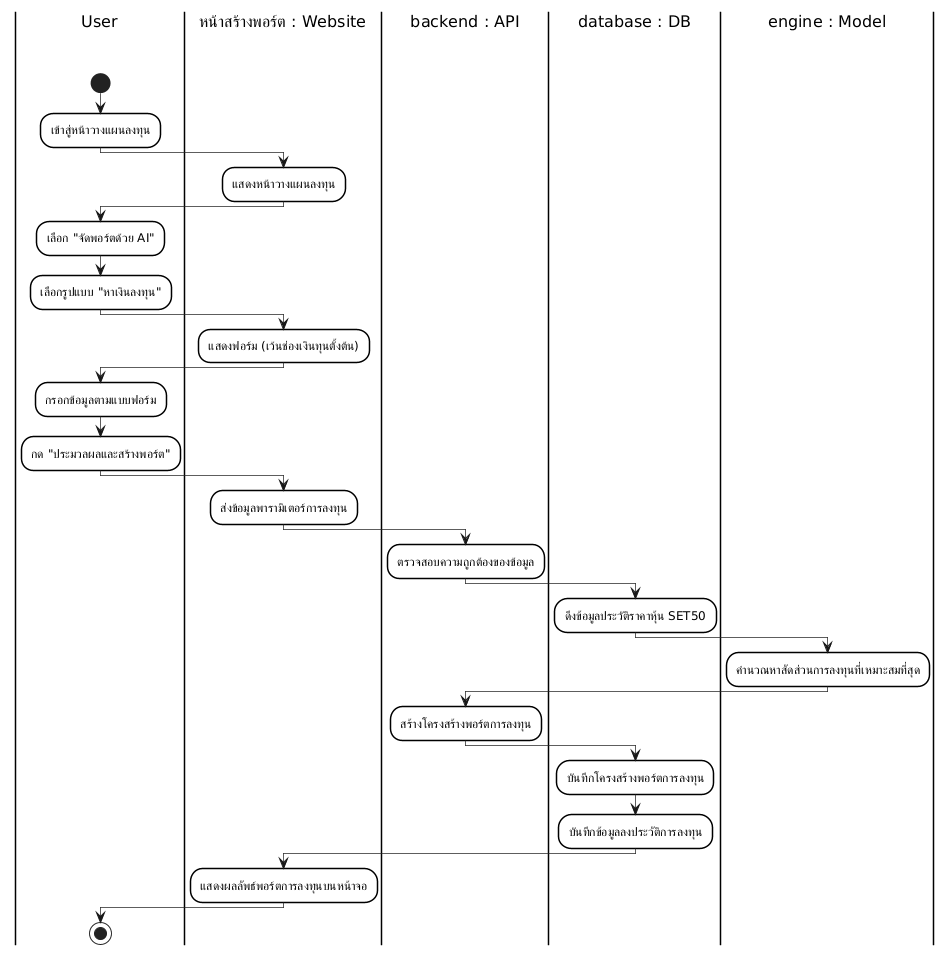

The diagram above was rendered by PlantUML. Its source (embedded in the PNG):
@startuml
skinparam monochrome true
skinparam shadowing false
skinparam backgroundcolor white
skinparam ranksep 50

' Swimlane Styling
skinparam SwimlaneBorderColor black
skinparam SwimlaneBorderThickness 1.5
skinparam SwimlaneBackgroundColor white
skinparam SwimlaneTitleBackgroundColor white
skinparam SwimlaneTitleFontColor black
skinparam SwimlaneTitleFontSize 16
skinparam SwimlaneTitleFontName Arial

' Activity Styling
skinparam ActivityBackgroundColor white
skinparam ActivityBorderColor black
skinparam ActivityBorderThickness 1.5
skinparam ArrowThickness 0.7

|User\n\n|
start
:เข้าสู่หน้าวางแผนลงทุน;
|หน้าสร้างพอร์ต : Website\n\n|
:แสดงหน้าวางแผนลงทุน;
|User\n\n|
:เลือก "จัดพอร์ตด้วย AI";
:เลือกรูปแบบ "หาเงินลงทุน";
|หน้าสร้างพอร์ต : Website\n\n|
:แสดงฟอร์ม (เว้นช่องเงินทุนตั้งต้น);
|User\n\n|
:กรอกข้อมูลตามแบบฟอร์ม;
:กด "ประมวลผลและสร้างพอร์ต";
|หน้าสร้างพอร์ต : Website\n\n|
:ส่งข้อมูลพารามิเตอร์การลงทุน;
|backend : API\n\n|
:ตรวจสอบความถูกต้องของข้อมูล;
|database : DB\n\n|
:ดึงข้อมูลประวัติราคาหุ้น SET50;
|engine : Model\n\n|
:คำนวณหาสัดส่วนการลงทุนที่เหมาะสมที่สุด;
|backend : API\n\n|
:สร้างโครงสร้างพอร์ตการลงทุน;
|database : DB\n\n|
:บันทึกโครงสร้างพอร์ตการลงทุน;
:บันทึกข้อมูลลงประวัติการลงทุน;
|หน้าสร้างพอร์ต : Website\n\n|
:แสดงผลลัพธ์พอร์ตการลงทุนบนหน้าจอ;
|User\n\n|
stop
@enduml